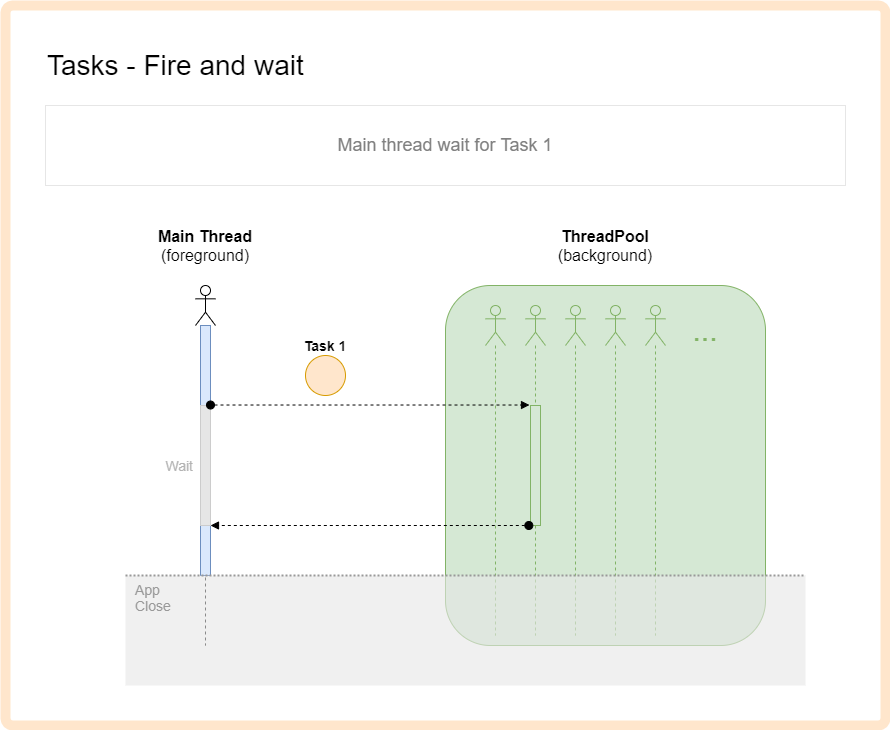

The diagram above was exported from draw.io. Its source (the exported page's mxGraphModel, read from the mxfile embedded in the PNG):
<mxGraphModel dx="1982" dy="1297" grid="1" gridSize="10" guides="1" tooltips="1" connect="1" arrows="1" fold="1" page="1" pageScale="1" pageWidth="1169" pageHeight="827" math="0" shadow="0">
  <root>
    <mxCell id="0" />
    <mxCell id="1" parent="0" />
    <mxCell id="PFmVTqqUXc2abg7k4Ski-1" value="" style="rounded=1;whiteSpace=wrap;html=1;arcSize=1;strokeWidth=10;strokeColor=#FFE6CC;" parent="1" vertex="1">
      <mxGeometry width="880" height="720" as="geometry" />
    </mxCell>
    <mxCell id="w7oq0gzZ2chN5x7qSpko-28" value="" style="shape=umlLifeline;participant=umlActor;perimeter=lifelinePerimeter;whiteSpace=wrap;html=1;container=1;collapsible=0;recursiveResize=0;verticalAlign=top;spacingTop=36;outlineConnect=0;fontSize=18;align=left;" parent="1" vertex="1">
      <mxGeometry x="190" y="280" width="20" height="360" as="geometry" />
    </mxCell>
    <mxCell id="w7oq0gzZ2chN5x7qSpko-29" value="" style="html=1;points=[];perimeter=orthogonalPerimeter;fontSize=18;align=left;fillColor=#dae8fc;strokeColor=#6c8ebf;" parent="w7oq0gzZ2chN5x7qSpko-28" vertex="1">
      <mxGeometry x="5" y="40" width="10" height="250" as="geometry" />
    </mxCell>
    <mxCell id="w7oq0gzZ2chN5x7qSpko-45" value="" style="html=1;points=[];perimeter=orthogonalPerimeter;fontSize=18;align=left;fontColor=#333333;fillColor=#E6E6E6;strokeColor=#CCCCCC;" parent="w7oq0gzZ2chN5x7qSpko-28" vertex="1">
      <mxGeometry x="5" y="120" width="10" height="120" as="geometry" />
    </mxCell>
    <mxCell id="w7oq0gzZ2chN5x7qSpko-30" value="&lt;b style=&quot;font-size: 16px;&quot;&gt;Main Thread&lt;/b&gt;&lt;br style=&quot;font-size: 16px;&quot;&gt;(foreground)" style="text;html=1;strokeColor=none;fillColor=none;align=center;verticalAlign=middle;whiteSpace=wrap;rounded=0;fontSize=16;" parent="1" vertex="1">
      <mxGeometry x="140" y="230" width="120" height="20" as="geometry" />
    </mxCell>
    <mxCell id="w7oq0gzZ2chN5x7qSpko-38" value="Main thread wait for Task 1" style="text;html=1;fillColor=none;align=center;verticalAlign=middle;whiteSpace=wrap;rounded=0;fontSize=18;fontColor=#808080;strokeColor=#E6E6E6;" parent="1" vertex="1">
      <mxGeometry x="40" y="100" width="800" height="80" as="geometry" />
    </mxCell>
    <mxCell id="w7oq0gzZ2chN5x7qSpko-42" value="Tasks - Fire and wait" style="text;html=1;strokeColor=none;fillColor=none;align=left;verticalAlign=middle;whiteSpace=wrap;rounded=0;fontSize=28;" parent="1" vertex="1">
      <mxGeometry x="40" y="40" width="600" height="40" as="geometry" />
    </mxCell>
    <mxCell id="w7oq0gzZ2chN5x7qSpko-46" value="&lt;span&gt;Wait&lt;/span&gt;" style="text;html=1;strokeColor=none;fillColor=none;align=right;verticalAlign=middle;whiteSpace=wrap;rounded=0;fontSize=14;fontStyle=0;fontColor=#B3B3B3;" parent="1" vertex="1">
      <mxGeometry x="110" y="450" width="80" height="20" as="geometry" />
    </mxCell>
    <mxCell id="GymUf9Ifhmc45aAs__Wr-8" value="&lt;b&gt;Task 1&lt;/b&gt;" style="text;html=1;strokeColor=none;fillColor=none;align=center;verticalAlign=middle;whiteSpace=wrap;rounded=0;fontSize=14;" parent="1" vertex="1">
      <mxGeometry x="280" y="330" width="80" height="20" as="geometry" />
    </mxCell>
    <mxCell id="GymUf9Ifhmc45aAs__Wr-9" value="" style="ellipse;whiteSpace=wrap;html=1;aspect=fixed;fillColor=#ffe6cc;strokeColor=#d79b00;" parent="1" vertex="1">
      <mxGeometry x="300" y="350" width="40" height="40" as="geometry" />
    </mxCell>
    <mxCell id="GymUf9Ifhmc45aAs__Wr-10" value="" style="rounded=1;whiteSpace=wrap;html=1;fillColor=#d5e8d4;strokeColor=#82b366;arcSize=14;container=1;collapsible=0;recursiveResize=0;" parent="1" vertex="1">
      <mxGeometry x="440" y="280" width="320" height="360" as="geometry" />
    </mxCell>
    <mxCell id="GymUf9Ifhmc45aAs__Wr-11" value="" style="shape=umlLifeline;participant=umlActor;perimeter=lifelinePerimeter;whiteSpace=wrap;html=1;container=1;collapsible=0;recursiveResize=0;verticalAlign=top;spacingTop=36;outlineConnect=0;fontSize=18;align=left;fillColor=#d5e8d4;strokeColor=#82b366;" parent="GymUf9Ifhmc45aAs__Wr-10" vertex="1">
      <mxGeometry x="40" y="20" width="20" height="330" as="geometry" />
    </mxCell>
    <mxCell id="GymUf9Ifhmc45aAs__Wr-12" value="" style="shape=umlLifeline;participant=umlActor;perimeter=lifelinePerimeter;whiteSpace=wrap;html=1;container=1;collapsible=0;recursiveResize=0;verticalAlign=top;spacingTop=36;outlineConnect=0;fontSize=18;align=left;fillColor=#d5e8d4;strokeColor=#82b366;" parent="GymUf9Ifhmc45aAs__Wr-10" vertex="1">
      <mxGeometry x="80" y="20" width="20" height="330" as="geometry" />
    </mxCell>
    <mxCell id="w7oq0gzZ2chN5x7qSpko-32" value="" style="html=1;points=[];perimeter=orthogonalPerimeter;fontSize=18;align=left;fillColor=#d5e8d4;strokeColor=#82b366;" parent="GymUf9Ifhmc45aAs__Wr-12" vertex="1">
      <mxGeometry x="5" y="100" width="10" height="120" as="geometry" />
    </mxCell>
    <mxCell id="GymUf9Ifhmc45aAs__Wr-14" value="" style="shape=umlLifeline;participant=umlActor;perimeter=lifelinePerimeter;whiteSpace=wrap;html=1;container=1;collapsible=0;recursiveResize=0;verticalAlign=top;spacingTop=36;outlineConnect=0;fontSize=18;align=left;fillColor=#d5e8d4;strokeColor=#82b366;" parent="GymUf9Ifhmc45aAs__Wr-10" vertex="1">
      <mxGeometry x="120" y="20" width="20" height="330" as="geometry" />
    </mxCell>
    <mxCell id="GymUf9Ifhmc45aAs__Wr-15" value="" style="shape=umlLifeline;participant=umlActor;perimeter=lifelinePerimeter;whiteSpace=wrap;html=1;container=1;collapsible=0;recursiveResize=0;verticalAlign=top;spacingTop=36;outlineConnect=0;fontSize=18;align=left;fillColor=#d5e8d4;strokeColor=#82b366;" parent="GymUf9Ifhmc45aAs__Wr-10" vertex="1">
      <mxGeometry x="160" y="20" width="20" height="330" as="geometry" />
    </mxCell>
    <mxCell id="GymUf9Ifhmc45aAs__Wr-16" value="" style="shape=umlLifeline;participant=umlActor;perimeter=lifelinePerimeter;whiteSpace=wrap;html=1;container=1;collapsible=0;recursiveResize=0;verticalAlign=top;spacingTop=36;outlineConnect=0;fontSize=18;align=left;fillColor=#d5e8d4;strokeColor=#82b366;" parent="GymUf9Ifhmc45aAs__Wr-10" vertex="1">
      <mxGeometry x="200" y="20" width="20" height="330" as="geometry" />
    </mxCell>
    <mxCell id="GymUf9Ifhmc45aAs__Wr-17" value="..." style="text;html=1;align=center;verticalAlign=middle;whiteSpace=wrap;rounded=0;opacity=60;fontColor=#82B366;fontSize=30;" parent="GymUf9Ifhmc45aAs__Wr-10" vertex="1">
      <mxGeometry x="240" y="30" width="40" height="30" as="geometry" />
    </mxCell>
    <mxCell id="GymUf9Ifhmc45aAs__Wr-6" value="App&lt;br&gt;Close" style="rounded=0;whiteSpace=wrap;html=1;fontSize=14;align=left;strokeColor=none;fillColor=#E6E6E6;opacity=60;fontColor=#999999;verticalAlign=top;spacingLeft=8;" parent="1" vertex="1">
      <mxGeometry x="120" y="570" width="680" height="110" as="geometry" />
    </mxCell>
    <mxCell id="GymUf9Ifhmc45aAs__Wr-7" value="" style="endArrow=none;dashed=1;html=1;dashPattern=1 1;strokeWidth=2;fontSize=14;strokeColor=#999999;entryX=1;entryY=0;entryDx=0;entryDy=0;exitX=0;exitY=0;exitDx=0;exitDy=0;" parent="1" source="GymUf9Ifhmc45aAs__Wr-6" target="GymUf9Ifhmc45aAs__Wr-6" edge="1">
      <mxGeometry width="50" height="50" relative="1" as="geometry">
        <mxPoint x="120" y="440" as="sourcePoint" />
        <mxPoint x="440" y="440" as="targetPoint" />
      </mxGeometry>
    </mxCell>
    <mxCell id="w7oq0gzZ2chN5x7qSpko-33" value="" style="html=1;verticalAlign=bottom;startArrow=oval;endArrow=block;startSize=8;fontSize=14;dashed=1;entryX=-0.1;entryY=-0.004;entryDx=0;entryDy=0;entryPerimeter=0;" parent="1" source="w7oq0gzZ2chN5x7qSpko-29" target="w7oq0gzZ2chN5x7qSpko-32" edge="1">
      <mxGeometry relative="1" as="geometry">
        <mxPoint x="201" y="360" as="sourcePoint" />
      </mxGeometry>
    </mxCell>
    <mxCell id="w7oq0gzZ2chN5x7qSpko-43" value="" style="html=1;verticalAlign=bottom;startArrow=oval;endArrow=block;startSize=8;fontSize=14;dashed=1;exitX=-0.167;exitY=1;exitDx=0;exitDy=0;exitPerimeter=0;" parent="1" source="w7oq0gzZ2chN5x7qSpko-32" target="w7oq0gzZ2chN5x7qSpko-29" edge="1">
      <mxGeometry relative="1" as="geometry">
        <mxPoint x="215" y="409.52" as="sourcePoint" />
        <mxPoint x="364.00000000000045" y="409.52" as="targetPoint" />
      </mxGeometry>
    </mxCell>
    <mxCell id="HH-gMk9qYzJncHqplwkG-2" value="&lt;span style=&quot;font-size: 16px&quot;&gt;ThreadPool&lt;br&gt;&lt;span style=&quot;font-weight: normal&quot;&gt;(background)&lt;/span&gt;&lt;br&gt;&lt;/span&gt;" style="text;html=1;strokeColor=none;fillColor=none;align=center;verticalAlign=middle;whiteSpace=wrap;rounded=0;fontSize=16;fontStyle=1" vertex="1" parent="1">
      <mxGeometry x="560" y="230" width="80" height="20" as="geometry" />
    </mxCell>
  </root>
</mxGraphModel>